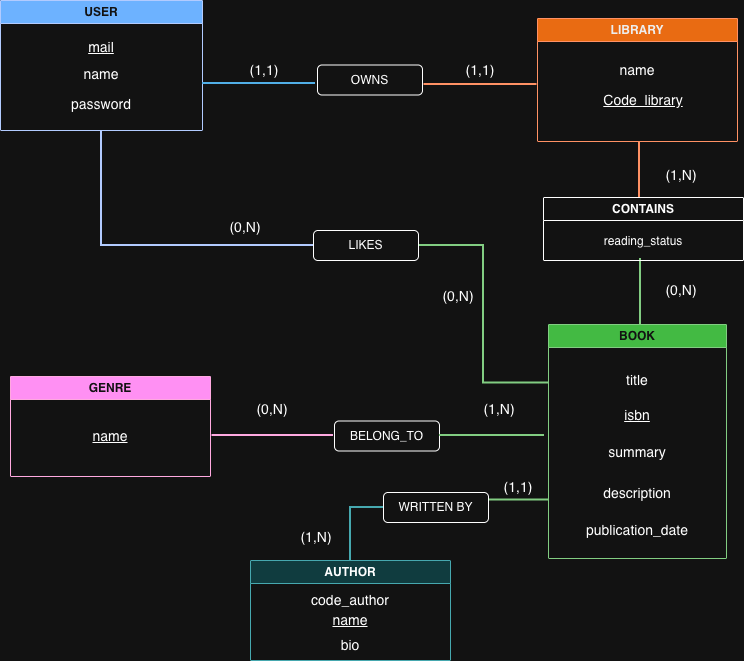

The diagram above was exported from draw.io. Its source (the exported page's mxGraphModel, read from the mxfile embedded in the PNG):
<mxGraphModel dx="1108" dy="672" grid="0" gridSize="10" guides="1" tooltips="1" connect="1" arrows="1" fold="1" page="1" pageScale="1" pageWidth="827" pageHeight="1169" math="0" shadow="0">
  <root>
    <mxCell id="0" />
    <mxCell id="1" parent="0" />
    <mxCell id="26WbNVRmVt3FNxiaZgqy-2" edge="1" parent="1" source="FMTifR80Iys9j8TMqgZE-1" style="edgeStyle=orthogonalEdgeStyle;rounded=0;orthogonalLoop=1;jettySize=auto;html=1;exitX=0.5;exitY=1;exitDx=0;exitDy=0;entryX=0;entryY=0.5;entryDx=0;entryDy=0;endArrow=none;endFill=0;strokeWidth=2;fillColor=#0050ef;strokeColor=#001DBC;" target="26WbNVRmVt3FNxiaZgqy-1">
      <mxGeometry relative="1" as="geometry" />
    </mxCell>
    <mxCell id="FMTifR80Iys9j8TMqgZE-1" parent="1" style="swimlane;whiteSpace=wrap;html=1;fillColor=#0050ef;fontColor=#ffffff;strokeColor=#001DBC;" value="USER" vertex="1">
      <mxGeometry height="130" width="202" x="27" y="14" as="geometry" />
    </mxCell>
    <mxCell id="Akn6cMfAg8Q6PKVw6wmQ-3" parent="FMTifR80Iys9j8TMqgZE-1" style="text;html=1;whiteSpace=wrap;strokeColor=none;fillColor=none;align=center;verticalAlign=middle;rounded=0;" value="&lt;u&gt;&lt;font style=&quot;font-size: 14px;&quot;&gt;mail&lt;/font&gt;&lt;/u&gt;" vertex="1">
      <mxGeometry height="30" width="60" x="71" y="32" as="geometry" />
    </mxCell>
    <mxCell id="Akn6cMfAg8Q6PKVw6wmQ-2" parent="FMTifR80Iys9j8TMqgZE-1" style="text;html=1;whiteSpace=wrap;strokeColor=none;fillColor=none;align=center;verticalAlign=middle;rounded=0;" value="&lt;font style=&quot;font-size: 14px;&quot;&gt;name&lt;/font&gt;" vertex="1">
      <mxGeometry height="30" width="60" x="71" y="59" as="geometry" />
    </mxCell>
    <mxCell id="Akn6cMfAg8Q6PKVw6wmQ-4" parent="FMTifR80Iys9j8TMqgZE-1" style="text;html=1;whiteSpace=wrap;strokeColor=none;fillColor=none;align=center;verticalAlign=middle;rounded=0;" value="&lt;font style=&quot;font-size: 14px;&quot;&gt;password&lt;/font&gt;" vertex="1">
      <mxGeometry height="30" width="60" x="71" y="89" as="geometry" />
    </mxCell>
    <mxCell id="26WbNVRmVt3FNxiaZgqy-3" edge="1" parent="1" source="FMTifR80Iys9j8TMqgZE-7" style="edgeStyle=orthogonalEdgeStyle;rounded=0;orthogonalLoop=1;jettySize=auto;html=1;exitX=0;exitY=0.25;exitDx=0;exitDy=0;entryX=1;entryY=0.5;entryDx=0;entryDy=0;endArrow=none;endFill=0;strokeWidth=2;fillColor=#008a00;strokeColor=#005700;" target="26WbNVRmVt3FNxiaZgqy-1">
      <mxGeometry relative="1" as="geometry" />
    </mxCell>
    <mxCell id="jGcZAkRBEkTK98fjIBVM-7" edge="1" parent="1" source="FMTifR80Iys9j8TMqgZE-7" style="edgeStyle=none;rounded=0;orthogonalLoop=1;jettySize=auto;html=1;exitX=0;exitY=0.75;exitDx=0;exitDy=0;entryX=1;entryY=0.25;entryDx=0;entryDy=0;endArrow=none;endFill=0;strokeWidth=2;fillColor=#008a00;strokeColor=#005700;" target="jGcZAkRBEkTK98fjIBVM-6">
      <mxGeometry relative="1" as="geometry" />
    </mxCell>
    <mxCell id="FMTifR80Iys9j8TMqgZE-7" parent="1" style="swimlane;whiteSpace=wrap;html=1;fillColor=#008a00;fontColor=#ffffff;strokeColor=#005700;" value="BOOK" vertex="1">
      <mxGeometry height="234" width="178" x="575" y="338" as="geometry" />
    </mxCell>
    <mxCell id="Akn6cMfAg8Q6PKVw6wmQ-8" parent="FMTifR80Iys9j8TMqgZE-7" style="text;html=1;whiteSpace=wrap;strokeColor=none;fillColor=none;align=center;verticalAlign=middle;rounded=0;" value="&lt;font style=&quot;font-size: 14px;&quot;&gt;title&lt;/font&gt;" vertex="1">
      <mxGeometry height="30" width="60" x="59" y="41" as="geometry" />
    </mxCell>
    <mxCell id="Akn6cMfAg8Q6PKVw6wmQ-9" parent="FMTifR80Iys9j8TMqgZE-7" style="text;html=1;whiteSpace=wrap;strokeColor=none;fillColor=none;align=center;verticalAlign=middle;rounded=0;" value="&lt;font style=&quot;font-size: 14px;&quot;&gt;&lt;u&gt;isbn&lt;/u&gt;&lt;/font&gt;" vertex="1">
      <mxGeometry height="30" width="60" x="59" y="76" as="geometry" />
    </mxCell>
    <mxCell id="Akn6cMfAg8Q6PKVw6wmQ-10" parent="FMTifR80Iys9j8TMqgZE-7" style="text;html=1;whiteSpace=wrap;strokeColor=none;fillColor=none;align=center;verticalAlign=middle;rounded=0;" value="&lt;font style=&quot;font-size: 14px;&quot;&gt;summary&lt;/font&gt;" vertex="1">
      <mxGeometry height="30" width="60" x="59" y="113" as="geometry" />
    </mxCell>
    <mxCell id="Akn6cMfAg8Q6PKVw6wmQ-11" parent="FMTifR80Iys9j8TMqgZE-7" style="text;html=1;whiteSpace=wrap;strokeColor=none;fillColor=none;align=center;verticalAlign=middle;rounded=0;" value="&lt;font style=&quot;font-size: 14px;&quot;&gt;description&lt;/font&gt;" vertex="1">
      <mxGeometry height="30" width="60" x="59" y="154" as="geometry" />
    </mxCell>
    <mxCell id="Akn6cMfAg8Q6PKVw6wmQ-12" parent="FMTifR80Iys9j8TMqgZE-7" style="text;html=1;whiteSpace=wrap;strokeColor=none;fillColor=none;align=center;verticalAlign=middle;rounded=0;" value="&lt;font style=&quot;font-size: 14px;&quot;&gt;publication_date&lt;/font&gt;" vertex="1">
      <mxGeometry height="30" width="60" x="59" y="191" as="geometry" />
    </mxCell>
    <mxCell id="FMTifR80Iys9j8TMqgZE-16" parent="1" style="swimlane;whiteSpace=wrap;html=1;fillColor=#d80073;fontColor=#ffffff;strokeColor=#A50040;" value="GENRE" vertex="1">
      <mxGeometry height="100" width="200" x="37" y="390" as="geometry" />
    </mxCell>
    <mxCell id="Akn6cMfAg8Q6PKVw6wmQ-15" parent="FMTifR80Iys9j8TMqgZE-16" style="text;html=1;whiteSpace=wrap;strokeColor=none;fillColor=none;align=center;verticalAlign=middle;rounded=0;" value="&lt;font style=&quot;font-size: 14px;&quot;&gt;&lt;u&gt;name&lt;/u&gt;&lt;/font&gt;" vertex="1">
      <mxGeometry height="30" width="60" x="70" y="44.5" as="geometry" />
    </mxCell>
    <mxCell id="Akn6cMfAg8Q6PKVw6wmQ-1" parent="1" style="swimlane;whiteSpace=wrap;html=1;fillColor=#fa6800;fontColor=#000000;strokeColor=#C73500;" value="LIBRARY" vertex="1">
      <mxGeometry height="123" width="200" x="564" y="32" as="geometry" />
    </mxCell>
    <mxCell id="Akn6cMfAg8Q6PKVw6wmQ-6" parent="Akn6cMfAg8Q6PKVw6wmQ-1" style="text;html=1;whiteSpace=wrap;strokeColor=none;fillColor=none;align=center;verticalAlign=middle;rounded=0;" value="&lt;font style=&quot;font-size: 14px;&quot;&gt;name&lt;/font&gt;" vertex="1">
      <mxGeometry height="30" width="60" x="70" y="37" as="geometry" />
    </mxCell>
    <mxCell id="jGcZAkRBEkTK98fjIBVM-1" parent="Akn6cMfAg8Q6PKVw6wmQ-1" style="text;html=1;whiteSpace=wrap;strokeColor=none;fillColor=none;align=center;verticalAlign=middle;rounded=0;" value="&lt;font style=&quot;font-size: 14px;&quot;&gt;&lt;u&gt;Code_library&lt;/u&gt;&lt;/font&gt;" vertex="1">
      <mxGeometry height="30" width="60" x="76" y="67" as="geometry" />
    </mxCell>
    <mxCell id="Akn6cMfAg8Q6PKVw6wmQ-20" parent="1" style="rounded=1;whiteSpace=wrap;html=1;" value="BELONG_TO" vertex="1">
      <mxGeometry height="30" width="105" x="361" y="434.5" as="geometry" />
    </mxCell>
    <mxCell id="Akn6cMfAg8Q6PKVw6wmQ-29" parent="1" style="text;html=1;whiteSpace=wrap;strokeColor=none;fillColor=none;align=center;verticalAlign=middle;rounded=0;" value="&lt;font style=&quot;font-size: 14px;&quot;&gt;(1,N&lt;/font&gt;&lt;span style=&quot;font-size: 14px; background-color: transparent; color: light-dark(rgb(0, 0, 0), rgb(255, 255, 255));&quot;&gt;)&lt;/span&gt;" vertex="1">
      <mxGeometry height="30" width="60" x="678" y="174" as="geometry" />
    </mxCell>
    <mxCell id="Akn6cMfAg8Q6PKVw6wmQ-32" parent="1" style="text;html=1;whiteSpace=wrap;strokeColor=none;fillColor=none;align=center;verticalAlign=middle;rounded=0;" value="&lt;font style=&quot;font-size: 14px;&quot;&gt;(0,N&lt;/font&gt;&lt;span style=&quot;font-size: 14px; background-color: transparent; color: light-dark(rgb(0, 0, 0), rgb(255, 255, 255));&quot;&gt;)&lt;/span&gt;" vertex="1">
      <mxGeometry height="30" width="60" x="678" y="289" as="geometry" />
    </mxCell>
    <mxCell id="Akn6cMfAg8Q6PKVw6wmQ-33" parent="1" style="text;html=1;whiteSpace=wrap;strokeColor=none;fillColor=none;align=center;verticalAlign=middle;rounded=0;" value="&lt;font style=&quot;font-size: 14px;&quot;&gt;(1,N&lt;/font&gt;&lt;span style=&quot;font-size: 14px; background-color: transparent; color: light-dark(rgb(0, 0, 0), rgb(255, 255, 255));&quot;&gt;)&lt;/span&gt;" vertex="1">
      <mxGeometry height="30" width="60" x="496" y="408" as="geometry" />
    </mxCell>
    <mxCell id="Akn6cMfAg8Q6PKVw6wmQ-34" parent="1" style="text;html=1;whiteSpace=wrap;strokeColor=none;fillColor=none;align=center;verticalAlign=middle;rounded=0;" value="&lt;font style=&quot;font-size: 14px;&quot;&gt;(0,N&lt;/font&gt;&lt;span style=&quot;font-size: 14px; background-color: transparent; color: light-dark(rgb(0, 0, 0), rgb(255, 255, 255));&quot;&gt;)&lt;/span&gt;" vertex="1">
      <mxGeometry height="30" width="60" x="269" y="408" as="geometry" />
    </mxCell>
    <mxCell id="Akn6cMfAg8Q6PKVw6wmQ-35" parent="1" style="rounded=1;whiteSpace=wrap;html=1;" value="OWNS" vertex="1">
      <mxGeometry height="30" width="105" x="344" y="78.5" as="geometry" />
    </mxCell>
    <mxCell id="_crc7Pa5si9ekYdC4LfO-1" edge="1" parent="1" style="endArrow=none;html=1;rounded=0;strokeWidth=2;fillColor=#1ba1e2;strokeColor=#006EAF;" value="">
      <mxGeometry height="50" relative="1" width="50" as="geometry">
        <mxPoint x="229" y="97" as="sourcePoint" />
        <mxPoint x="342" y="97" as="targetPoint" />
      </mxGeometry>
    </mxCell>
    <mxCell id="_crc7Pa5si9ekYdC4LfO-3" edge="1" parent="1" style="endArrow=none;html=1;rounded=0;strokeWidth=2;fillColor=#fa6800;strokeColor=#C73500;" value="">
      <mxGeometry height="50" relative="1" width="50" as="geometry">
        <mxPoint x="450.5" y="98" as="sourcePoint" />
        <mxPoint x="563.5" y="98" as="targetPoint" />
      </mxGeometry>
    </mxCell>
    <mxCell id="_crc7Pa5si9ekYdC4LfO-4" edge="1" parent="1" style="endArrow=none;html=1;rounded=0;fillColor=#fa6800;strokeColor=#C73500;strokeWidth=2;" value="">
      <mxGeometry height="50" relative="1" width="50" as="geometry">
        <mxPoint x="666" y="156" as="sourcePoint" />
        <mxPoint x="666" y="217" as="targetPoint" />
      </mxGeometry>
    </mxCell>
    <mxCell id="_crc7Pa5si9ekYdC4LfO-6" edge="1" parent="1" style="endArrow=none;html=1;rounded=0;strokeWidth=2;fillColor=#008a00;strokeColor=#005700;" value="">
      <mxGeometry height="50" relative="1" width="50" as="geometry">
        <mxPoint x="667" y="272" as="sourcePoint" />
        <mxPoint x="667" y="338" as="targetPoint" />
      </mxGeometry>
    </mxCell>
    <mxCell id="_crc7Pa5si9ekYdC4LfO-7" edge="1" parent="1" style="endArrow=none;html=1;rounded=0;fillColor=#d80073;strokeColor=#A50040;strokeWidth=2;" value="">
      <mxGeometry height="50" relative="1" width="50" as="geometry">
        <mxPoint x="238.5" y="449" as="sourcePoint" />
        <mxPoint x="360" y="449" as="targetPoint" />
      </mxGeometry>
    </mxCell>
    <mxCell id="_crc7Pa5si9ekYdC4LfO-8" edge="1" parent="1" style="endArrow=none;html=1;rounded=0;fillColor=#008a00;strokeColor=#005700;strokeWidth=2;" value="">
      <mxGeometry height="50" relative="1" width="50" as="geometry">
        <mxPoint x="466" y="449" as="sourcePoint" />
        <mxPoint x="571" y="449" as="targetPoint" />
      </mxGeometry>
    </mxCell>
    <mxCell id="26WbNVRmVt3FNxiaZgqy-1" parent="1" style="rounded=1;whiteSpace=wrap;html=1;" value="LIKES" vertex="1">
      <mxGeometry height="30" width="105" x="340" y="244" as="geometry" />
    </mxCell>
    <mxCell id="26WbNVRmVt3FNxiaZgqy-4" parent="1" style="text;html=1;whiteSpace=wrap;strokeColor=none;fillColor=none;align=center;verticalAlign=middle;rounded=0;" value="&lt;font style=&quot;font-size: 14px;&quot;&gt;(0,N&lt;/font&gt;&lt;span style=&quot;font-size: 14px; background-color: transparent; color: light-dark(rgb(0, 0, 0), rgb(255, 255, 255));&quot;&gt;)&lt;/span&gt;" vertex="1">
      <mxGeometry height="30" width="60" x="242" y="226" as="geometry" />
    </mxCell>
    <mxCell id="26WbNVRmVt3FNxiaZgqy-5" parent="1" style="text;html=1;whiteSpace=wrap;strokeColor=none;fillColor=none;align=center;verticalAlign=middle;rounded=0;" value="&lt;font style=&quot;font-size: 14px;&quot;&gt;(0,N&lt;/font&gt;&lt;span style=&quot;font-size: 14px; background-color: transparent; color: light-dark(rgb(0, 0, 0), rgb(255, 255, 255));&quot;&gt;)&lt;/span&gt;" vertex="1">
      <mxGeometry height="30" width="60" x="455" y="295" as="geometry" />
    </mxCell>
    <mxCell id="26WbNVRmVt3FNxiaZgqy-6" parent="1" style="text;html=1;whiteSpace=wrap;strokeColor=none;fillColor=none;align=center;verticalAlign=middle;rounded=0;" value="&lt;font style=&quot;font-size: 14px;&quot;&gt;(1,1&lt;/font&gt;&lt;span style=&quot;font-size: 14px; background-color: transparent; color: light-dark(rgb(0, 0, 0), rgb(255, 255, 255));&quot;&gt;)&lt;/span&gt;" vertex="1">
      <mxGeometry height="30" width="60" x="261" y="69" as="geometry" />
    </mxCell>
    <mxCell id="26WbNVRmVt3FNxiaZgqy-7" parent="1" style="text;html=1;whiteSpace=wrap;strokeColor=none;fillColor=none;align=center;verticalAlign=middle;rounded=0;" value="&lt;font style=&quot;font-size: 14px;&quot;&gt;(1,1&lt;/font&gt;&lt;span style=&quot;font-size: 14px; background-color: transparent; color: light-dark(rgb(0, 0, 0), rgb(255, 255, 255));&quot;&gt;)&lt;/span&gt;" vertex="1">
      <mxGeometry height="30" width="60" x="477" y="69" as="geometry" />
    </mxCell>
    <mxCell id="26WbNVRmVt3FNxiaZgqy-8" parent="1" style="swimlane;whiteSpace=wrap;html=1;" value="CONTAINS" vertex="1">
      <mxGeometry height="63" width="200" x="570" y="211" as="geometry" />
    </mxCell>
    <mxCell id="26WbNVRmVt3FNxiaZgqy-9" parent="26WbNVRmVt3FNxiaZgqy-8" style="text;html=1;whiteSpace=wrap;strokeColor=none;fillColor=none;align=center;verticalAlign=middle;rounded=0;" value="reading_status" vertex="1">
      <mxGeometry height="30" width="60" x="70" y="29" as="geometry" />
    </mxCell>
    <mxCell id="jGcZAkRBEkTK98fjIBVM-2" parent="1" style="swimlane;whiteSpace=wrap;html=1;fillColor=#b0e3e6;strokeColor=#0e8088;" value="AUTHOR" vertex="1">
      <mxGeometry height="100" width="200" x="277" y="574" as="geometry" />
    </mxCell>
    <mxCell id="jGcZAkRBEkTK98fjIBVM-3" parent="jGcZAkRBEkTK98fjIBVM-2" style="text;html=1;whiteSpace=wrap;strokeColor=none;fillColor=none;align=center;verticalAlign=middle;rounded=0;" value="&lt;font style=&quot;font-size: 14px;&quot;&gt;&lt;u&gt;name&lt;/u&gt;&lt;/font&gt;" vertex="1">
      <mxGeometry height="30" width="60" x="70" y="44.5" as="geometry" />
    </mxCell>
    <mxCell id="nzxT_xeYJ8hoSogYye6x-1" parent="jGcZAkRBEkTK98fjIBVM-2" style="text;html=1;whiteSpace=wrap;strokeColor=none;fillColor=none;align=center;verticalAlign=middle;rounded=0;" value="&lt;font style=&quot;font-size: 14px;&quot;&gt;code_author&lt;/font&gt;" vertex="1">
      <mxGeometry height="30" width="60" x="70" y="25" as="geometry" />
    </mxCell>
    <mxCell id="nzxT_xeYJ8hoSogYye6x-2" parent="jGcZAkRBEkTK98fjIBVM-2" style="text;html=1;whiteSpace=wrap;strokeColor=none;fillColor=none;align=center;verticalAlign=middle;rounded=0;" value="&lt;font style=&quot;font-size: 14px;&quot;&gt;bio&lt;/font&gt;" vertex="1">
      <mxGeometry height="30" width="60" x="70" y="70" as="geometry" />
    </mxCell>
    <mxCell id="jGcZAkRBEkTK98fjIBVM-9" edge="1" parent="1" source="jGcZAkRBEkTK98fjIBVM-6" style="edgeStyle=orthogonalEdgeStyle;rounded=0;orthogonalLoop=1;jettySize=auto;html=1;exitX=0;exitY=0.5;exitDx=0;exitDy=0;entryX=0.5;entryY=0;entryDx=0;entryDy=0;strokeWidth=2;endArrow=none;endFill=0;fillColor=#b0e3e6;strokeColor=#0e8088;" target="jGcZAkRBEkTK98fjIBVM-2">
      <mxGeometry relative="1" as="geometry" />
    </mxCell>
    <mxCell id="jGcZAkRBEkTK98fjIBVM-6" parent="1" style="rounded=1;whiteSpace=wrap;html=1;" value="WRITTEN BY" vertex="1">
      <mxGeometry height="30" width="105" x="410" y="506" as="geometry" />
    </mxCell>
    <mxCell id="jGcZAkRBEkTK98fjIBVM-10" parent="1" style="text;html=1;whiteSpace=wrap;strokeColor=none;fillColor=none;align=center;verticalAlign=middle;rounded=0;" value="&lt;font style=&quot;font-size: 14px;&quot;&gt;(1,N&lt;/font&gt;&lt;span style=&quot;font-size: 14px; background-color: transparent; color: light-dark(rgb(0, 0, 0), rgb(255, 255, 255));&quot;&gt;)&lt;/span&gt;" vertex="1">
      <mxGeometry height="30" width="60" x="313" y="536" as="geometry" />
    </mxCell>
    <mxCell id="jGcZAkRBEkTK98fjIBVM-11" parent="1" style="text;html=1;whiteSpace=wrap;strokeColor=none;fillColor=none;align=center;verticalAlign=middle;rounded=0;" value="&lt;font style=&quot;font-size: 14px;&quot;&gt;(1,1&lt;/font&gt;&lt;span style=&quot;font-size: 14px; background-color: transparent; color: light-dark(rgb(0, 0, 0), rgb(255, 255, 255));&quot;&gt;)&lt;/span&gt;" vertex="1">
      <mxGeometry height="30" width="60" x="515" y="486" as="geometry" />
    </mxCell>
  </root>
</mxGraphModel>